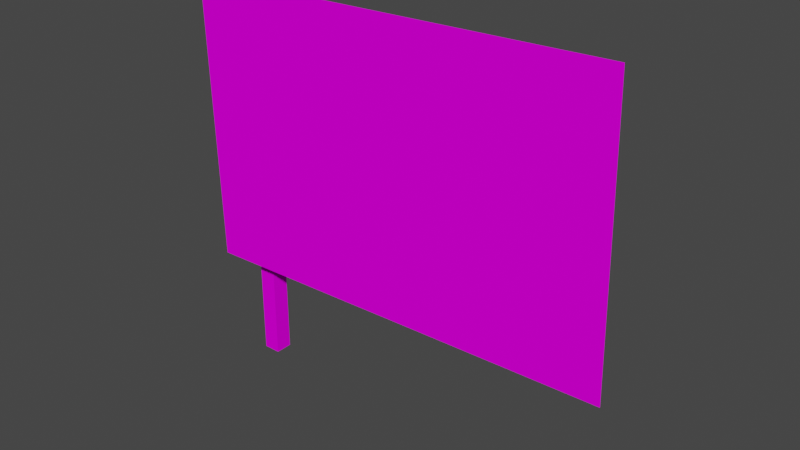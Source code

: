 # Source: dec_flag2.blend  (saved by Blender 3.3.6; exported with 4.5.12 LTS)
import bpy
from mathutils import Matrix  # noqa: F401  (used for matrix-valued properties, if any)

bpy.ops.wm.read_factory_settings(use_empty=True)
scene = bpy.context.scene
scene.name = 'Scene'

# ---- collections
col_collection = bpy.data.collections.new('Collection'); scene.collection.children.link(col_collection)

# ---- images (referenced by path relative to the original .blend; pixels are not part of the script)
import os
ASSET_DIR = os.environ.get("B2B_ASSET_DIR", "")  # directory of the original .blend (textures are referenced by path, not embedded)
HERE = os.path.dirname(os.path.abspath(__file__))  # packed textures are extracted next to this script under _unpacked/

def load_image(name, relpath, width, height, colorspace="sRGB"):
    """Load a texture the original file referenced (path relative to the .blend, or extracted next to this script)."""
    p = next((c for c in (os.path.join(HERE, relpath), os.path.join(ASSET_DIR, relpath)) if relpath and os.path.exists(c)), "")
    if p:
        img = bpy.data.images.load(p, check_existing=True)
        img.name = name
    else:  # same state as the original file: an image datablock whose file is absent (Cycles renders it pink)
        img = bpy.data.images.new(name, width, height)
        img.source = "FILE"
        img.filepath = "//" + (relpath or name)
    img.colorspace_settings.name = colorspace
    return img
img_level7_euroflag128_jpg = load_image('level7_euroflag128.jpg', 'level7_euroflag128.jpg', 1024, 1024, 'sRGB')
img_level5_wall_jpg = load_image('level5_wall.jpg', 'level5_wall.jpg', 1024, 1024, 'sRGB')

# ---- materials (node trees are filled in below, after node groups)
mat_level7_euroflag128 = bpy.data.materials.new('level7_euroflag128')
mat_level7_euroflag128.alpha_threshold = 0.0
mat_level7_euroflag128.use_transparent_shadow = False
mat_level7_euroflag128.diffuse_color = (1.0, 1.0, 1.0, 1.0)
mat_level7_euroflag128.roughness = 0.5
mat_level5_wall = bpy.data.materials.new('level5_wall')
mat_level5_wall.alpha_threshold = 0.0
mat_level5_wall.use_transparent_shadow = False
mat_level5_wall.diffuse_color = (1.0, 1.0, 1.0, 1.0)
mat_level5_wall.roughness = 0.5

# ---- material node trees
mat_level7_euroflag128.use_nodes = True; mat_level7_euroflag128.node_tree.nodes.clear()
_N = mat_level7_euroflag128.node_tree.nodes; _L = mat_level7_euroflag128.node_tree.links
n0 = _N.new('ShaderNodeBsdfDiffuse'); n0.name = 'Diffuse BSDF'; n0.location = (0, 0)
n1 = _N.new('ShaderNodeTexImage'); n1.name = 'Image Texture'; n1.location = (0, 0)
n1.image = img_level7_euroflag128_jpg
n2 = _N.new('ShaderNodeOutputMaterial'); n2.name = 'Material Output'; n2.location = (0, 0)
_L.new(n0.outputs[0], n2.inputs[0])
_L.new(n1.outputs[0], n0.inputs[0])
n2.is_active_output = True
mat_level5_wall.use_nodes = True; mat_level5_wall.node_tree.nodes.clear()
_N = mat_level5_wall.node_tree.nodes; _L = mat_level5_wall.node_tree.links
n0 = _N.new('ShaderNodeBsdfDiffuse'); n0.name = 'Diffuse BSDF'; n0.location = (0, 0)
n1 = _N.new('ShaderNodeTexImage'); n1.name = 'Image Texture'; n1.location = (0, 0)
n1.image = img_level5_wall_jpg
n2 = _N.new('ShaderNodeOutputMaterial'); n2.name = 'Material Output'; n2.location = (0, 0)
_L.new(n0.outputs[0], n2.inputs[0])
_L.new(n1.outputs[0], n0.inputs[0])
n2.is_active_output = True

# ---- world
world_world = bpy.data.worlds.new('World'); scene.world = world_world
world_world.use_nodes = True; world_world.node_tree.nodes.clear()
_N = world_world.node_tree.nodes; _L = world_world.node_tree.links
n0 = _N.new('ShaderNodeOutputWorld'); n0.name = 'World Output'; n0.location = (300, 300)
n1 = _N.new('ShaderNodeBackground'); n1.name = 'Background'; n1.location = (10, 300)
n1.inputs[0].default_value = (0.05088, 0.05088, 0.05088, 1.0)
_L.new(n1.outputs[0], n0.inputs[0])
n0.is_active_output = True
world_world.color = (0.05088, 0.05088, 0.05088)
world_world.use_sun_shadow = False
world_world.sun_shadow_jitter_overblur = 0.0

# ---- meshes
me_track6_pmd7_mesh = bpy.data.meshes.new('TRACK6.PMD7.mesh')
me_track6_pmd7_mesh.from_pydata([(-15.03, -3.295e-05, -13.69), (-15.71, -3.295e-05, 12.9), (-20.69, -3.295e-05, 12.77), (-10.61, -3.295e-05, 13.03), (5.382, -3.295e-05, -13.16), (10.48, -3.295e-05, -13.03), (15.59, -3.295e-05, -12.9), (20.69, -3.295e-05, -12.77), (-5.506, -3.295e-05, 13.16), (-4.822, -3.295e-05, -13.43), (-9.924, -3.295e-05, -13.56), (-0.4038, -3.295e-05, 13.29), (4.698, -3.295e-05, 13.42), (0.2799, -3.295e-05, -13.29), (9.8, -3.295e-05, 13.55), (14.9, -3.295e-05, 13.68), (20.0, -3.295e-05, 13.82), (-20.0, -3.295e-05, -13.82)], [], [(2, 17, 0, 1), (1, 0, 10, 3), (3, 10, 9, 8), (11, 13, 4, 12), (12, 4, 5, 14), (14, 5, 6, 15), (15, 6, 7, 16), (9, 13, 11, 8)])
_uv = me_track6_pmd7_mesh.uv_layers.new(name='UVMap')
_uv.uv.foreach_set('vector', [0.0007875, 0.996, -0.00215, 0.006269, 0.1203, 0.006269, 0.1229, 0.996, 0.1229, 0.996, 0.1203, 0.006269, 0.246, 0.006269, 0.2482, 0.996, 0.2482, 0.996, 0.246, 0.006269, 0.3718, 0.006269, 0.3736, 0.996, 0.4992, 0.996, 0.4978, 0.006269, 0.624, 0.006269, 0.625, 0.996, 0.625, 0.996, 0.624, 0.006269, 0.7503, 0.006269, 0.751, 0.996, 0.751, 0.996, 0.7503, 0.006269, 0.8767, 0.006269, 0.8771, 0.996, 0.8771, 0.996, 0.8767, 0.006269, 1.003, 0.006269, 1.003, 0.996, 0.3718, 0.006269, 0.4978, 0.006269, 0.4992, 0.996, 0.3736, 0.996])
me_track6_pmd7_mesh.materials.append(mat_level7_euroflag128)
me_track6_pmd7_mesh.use_remesh_preserve_volume = False
me_track6_pmd7_mesh.use_remesh_preserve_attributes = False
me_track6_pmd7_mesh.use_mirror_vertex_groups = False
me_track6_pmd7_mesh.update()
me_track6_pmd9_mesh_002 = bpy.data.meshes.new('TRACK6.PMD9.mesh.002')
me_track6_pmd9_mesh_002.from_pydata([(-0.8242, 0.8242, 38.31), (0.8242, 0.8242, 38.31), (0.8242, 0.8242, 0.0002742), (-0.8242, 0.8242, 0.0002742), (-0.8242, -0.8242, 0.0002742), (-0.8242, -0.8242, 38.31), (0.8242, -0.8242, 38.31), (0.8242, -0.8242, 0.0002742)], [], [(3, 0, 1, 2), (3, 4, 5, 0), (7, 6, 5, 4), (1, 6, 7, 2)])
_uv = me_track6_pmd9_mesh_002.uv_layers.new(name='UVMap')
_uv.uv.foreach_set('vector', [0.0467, 0.4577, 0.0467, 0.4577, 0.4396, 0.4577, 0.4396, 0.4577, 0.0467, 0.4577, 0.0467, 0.06487, 0.0467, 0.06487, 0.0467, 0.4577, 0.4396, 0.06487, 0.4396, 0.06487, 0.0467, 0.06487, 0.0467, 0.06487, 0.4396, 0.4577, 0.4396, 0.06487, 0.4396, 0.06487, 0.4396, 0.4577])
me_track6_pmd9_mesh_002.materials.append(mat_level5_wall)
me_track6_pmd9_mesh_002.use_remesh_preserve_volume = False
me_track6_pmd9_mesh_002.use_remesh_preserve_attributes = False
me_track6_pmd9_mesh_002.use_mirror_vertex_groups = False
me_track6_pmd9_mesh_002.update()

# ---- objects
ob_flag2 = bpy.data.objects.new('flag2', me_track6_pmd7_mesh)
ob_main = bpy.data.objects.new('main', me_track6_pmd9_mesh_002)

# ---- transforms, parenting, visibility, modifiers, constraints
ob_flag2.parent = ob_main
ob_flag2.location = (16.46, -2.531, 24.15)
ob_flag2.lineart.crease_threshold = 0.0
ob_main.location = (0.0, 0.0, 0.0)
ob_main.lineart.crease_threshold = 0.0

# ---- collection membership
col_collection.objects.link(ob_flag2)
col_collection.objects.link(ob_main)

# ---- scene / render settings (as saved in the file)
scene.frame_start = 1; scene.frame_end = 250; scene.frame_set(1)
scene.render.engine = 'BLENDER_EEVEE_NEXT'
scene.cycles.sampling_pattern = 'TABULATED_SOBOL'
scene.cycles.use_light_tree = False
scene.view_settings.view_transform = 'Filmic'
bpy.context.view_layer.update()

# ---- added for rendering (the .blend has no active camera and no usable light): camera, sun
cam_auto = bpy.data.cameras.new('AutoCamera')
cam_auto.lens = 50.0
cam_auto.sensor_width = 36.0
cam_auto.clip_end = 1000.0
ob_auto_camera = bpy.data.objects.new('AutoCamera', cam_auto)
scene.collection.objects.link(ob_auto_camera)
ob_auto_camera.location = (68.728, -63.5693, 60.9664)
ob_auto_camera.rotation_euler = (1.09748, -7.21219e-08, 0.694738)
scene.camera = ob_auto_camera
light_auto_sun = bpy.data.lights.new('AutoSun', 'SUN')
light_auto_sun.energy = 3.0
light_auto_sun.angle = 0.0523599
ob_auto_sun = bpy.data.objects.new('AutoSun', light_auto_sun)
scene.collection.objects.link(ob_auto_sun)
ob_auto_sun.rotation_euler = (0.872665, 0.174533, 0.523599)
bpy.context.view_layer.update()
